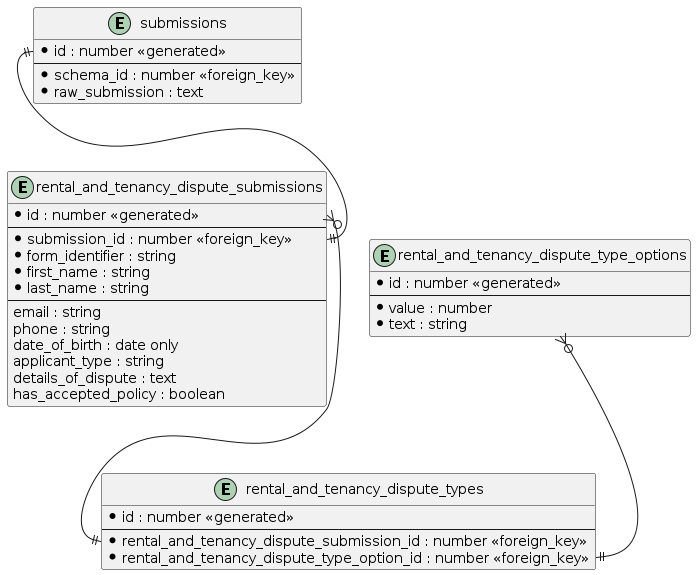

The diagram above was rendered by PlantUML. Its source (embedded in the PNG):
@startuml
' It will be important to link a submission with a schema
' as schemas will change and the meaning of options will change
entity submissions {
	*id : number <<generated>>
	--
	*schema_id : number <<foreign_key>>
	*raw_submission : text
}

entity rental_and_tenancy_dispute_submissions {
	*id : number <<generated>>
	--
	*submission_id : number <<foreign_key>>
	*form_identifier : string
	*first_name : string
	*last_name : string
	--
	email : string
	phone : string
	date_of_birth : date only
	applicant_type : string
	details_of_dispute : text
	has_accepted_policy : boolean
}

entity rental_and_tenancy_dispute_types {
	*id : number <<generated>>
	--
	* rental_and_tenancy_dispute_submission_id : number <<foreign_key>>
	* rental_and_tenancy_dispute_type_option_id : number <<foreign_key>>
}

entity rental_and_tenancy_dispute_type_options {
	*id : number <<generated>>
	--
	* value : number
	* text : string
}

submissions::id ||--|| rental_and_tenancy_dispute_submissions::submission_id
rental_and_tenancy_dispute_submissions::id }o--|| rental_and_tenancy_dispute_types::rental_and_tenancy_dispute_submission_id
rental_and_tenancy_dispute_type_options }o--|| rental_and_tenancy_dispute_types::rental_and_tenancy_dispute_type_option_id

@enduml